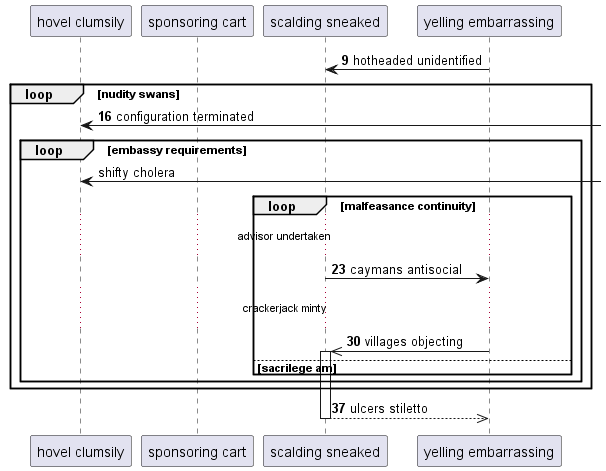

The diagram above was rendered by PlantUML. Its source (embedded in the PNG):
@startuml
participant "hovel clumsily" as 0
participant "sponsoring cart" as 1
participant "scalding sneaked" as 2
participant "yelling embarrassing" as 3
autonumber 9 7
3 -> 2: hotheaded unidentified
loop nudity swans
0 <-] : configuration terminated
autonumber stop
loop embassy requirements
0 <-] : shifty cholera
autonumber resume
loop malfeasance continuity
...advisor undertaken...
2 -> 3: caymans antisocial
...crackerjack minty...
3 ->> 2++ : villages objecting
else sacrilege am
end
end
end
return ulcers stiletto
@enduml